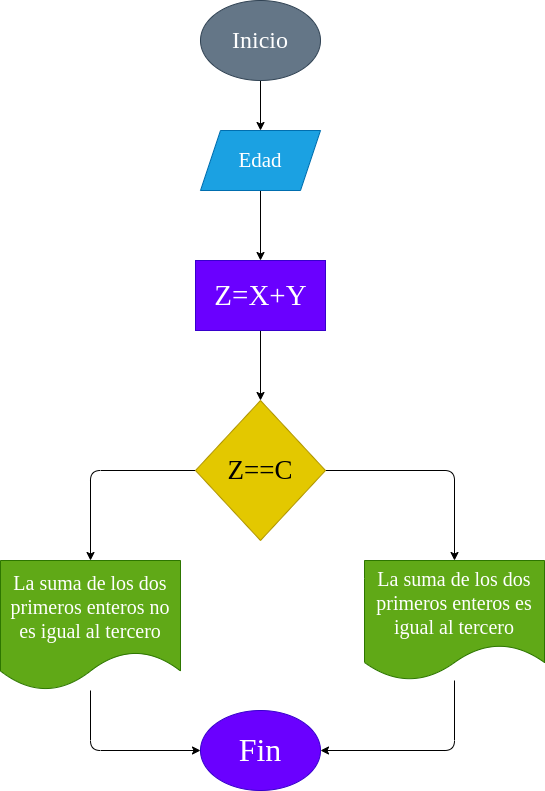

The diagram above was exported from draw.io. Its source (the exported page's mxGraphModel, read from the mxfile embedded in the PNG):
<mxGraphModel dx="650" dy="409" grid="1" gridSize="10" guides="1" tooltips="1" connect="1" arrows="1" fold="1" page="1" pageScale="1" pageWidth="827" pageHeight="1169" math="0" shadow="0">
  <root>
    <mxCell id="0" />
    <mxCell id="1" parent="0" />
    <mxCell id="4" value="" style="edgeStyle=none;html=1;fontSize=18;" parent="1" source="2" target="3" edge="1">
      <mxGeometry relative="1" as="geometry" />
    </mxCell>
    <mxCell id="2" value="&lt;font style=&quot;font-size: 24px;&quot;&gt;Inicio&lt;/font&gt;" style="ellipse;whiteSpace=wrap;html=1;fillColor=#647687;fontColor=#ffffff;strokeColor=#314354;fontFamily=Comic Sans MS;fontSize=24;" parent="1" vertex="1">
      <mxGeometry x="250" y="80" width="120" height="80" as="geometry" />
    </mxCell>
    <mxCell id="6" style="edgeStyle=none;html=1;fontSize=18;entryX=0.5;entryY=0;entryDx=0;entryDy=0;" parent="1" source="3" target="26" edge="1">
      <mxGeometry relative="1" as="geometry" />
    </mxCell>
    <mxCell id="3" value="&lt;font style=&quot;font-size: 21px&quot;&gt;Edad&lt;/font&gt;" style="shape=parallelogram;perimeter=parallelogramPerimeter;whiteSpace=wrap;html=1;fixedSize=1;fillColor=#1ba1e2;fontColor=#ffffff;strokeColor=#006EAF;fontSize=21;fontFamily=Comic Sans MS;" parent="1" vertex="1">
      <mxGeometry x="250" y="210" width="120" height="60" as="geometry" />
    </mxCell>
    <mxCell id="21" style="edgeStyle=none;html=1;entryX=0.5;entryY=0;entryDx=0;entryDy=0;fontSize=18;" parent="1" source="5" target="15" edge="1">
      <mxGeometry relative="1" as="geometry">
        <Array as="points">
          <mxPoint x="504" y="550" />
        </Array>
      </mxGeometry>
    </mxCell>
    <mxCell id="22" style="edgeStyle=none;html=1;exitX=0;exitY=0.5;exitDx=0;exitDy=0;entryX=0.5;entryY=0;entryDx=0;entryDy=0;fontSize=18;" parent="1" source="5" target="14" edge="1">
      <mxGeometry relative="1" as="geometry">
        <Array as="points">
          <mxPoint x="140" y="550" />
        </Array>
      </mxGeometry>
    </mxCell>
    <mxCell id="5" value="Z==C" style="rhombus;whiteSpace=wrap;html=1;fontSize=27;fillColor=#e3c800;fontColor=#000000;strokeColor=#B09500;fontFamily=Comic Sans MS;" parent="1" vertex="1">
      <mxGeometry x="245" y="480" width="130" height="140" as="geometry" />
    </mxCell>
    <mxCell id="24" style="edgeStyle=none;html=1;entryX=0;entryY=0.5;entryDx=0;entryDy=0;fontSize=18;" parent="1" source="14" target="23" edge="1">
      <mxGeometry relative="1" as="geometry">
        <Array as="points">
          <mxPoint x="140" y="830" />
        </Array>
      </mxGeometry>
    </mxCell>
    <mxCell id="14" value="La suma de los dos primeros enteros no es igual al tercero" style="shape=document;whiteSpace=wrap;html=1;boundedLbl=1;fontSize=20;fillColor=#60a917;fontColor=#ffffff;strokeColor=#2D7600;fontFamily=Comic Sans MS;" parent="1" vertex="1">
      <mxGeometry x="50" y="640" width="180" height="130" as="geometry" />
    </mxCell>
    <mxCell id="25" style="edgeStyle=none;html=1;entryX=1;entryY=0.5;entryDx=0;entryDy=0;fontSize=18;" parent="1" source="15" target="23" edge="1">
      <mxGeometry relative="1" as="geometry">
        <Array as="points">
          <mxPoint x="504" y="830" />
        </Array>
      </mxGeometry>
    </mxCell>
    <mxCell id="15" value="La suma de los dos primeros enteros es igual al tercero" style="shape=document;whiteSpace=wrap;html=1;boundedLbl=1;fontSize=20;fillColor=#60a917;fontColor=#ffffff;strokeColor=#2D7600;fontFamily=Comic Sans MS;" parent="1" vertex="1">
      <mxGeometry x="414" y="640" width="180" height="120" as="geometry" />
    </mxCell>
    <mxCell id="23" value="Fin" style="ellipse;whiteSpace=wrap;html=1;fontSize=32;fillColor=#6a00ff;fontColor=#ffffff;strokeColor=#3700CC;fontFamily=Comic Sans MS;" parent="1" vertex="1">
      <mxGeometry x="250" y="790" width="120" height="80" as="geometry" />
    </mxCell>
    <mxCell id="27" style="edgeStyle=none;html=1;entryX=0.5;entryY=0;entryDx=0;entryDy=0;fontSize=18;" parent="1" source="26" target="5" edge="1">
      <mxGeometry relative="1" as="geometry" />
    </mxCell>
    <mxCell id="26" value="&lt;font style=&quot;font-size: 29px; font-weight: normal;&quot;&gt;Z=X+Y&lt;/font&gt;" style="text;strokeColor=#3700CC;fillColor=#6a00ff;html=1;fontSize=29;fontStyle=1;verticalAlign=middle;align=center;fontColor=#ffffff;fontFamily=Comic Sans MS;" parent="1" vertex="1">
      <mxGeometry x="245" y="340" width="130" height="70" as="geometry" />
    </mxCell>
  </root>
</mxGraphModel>